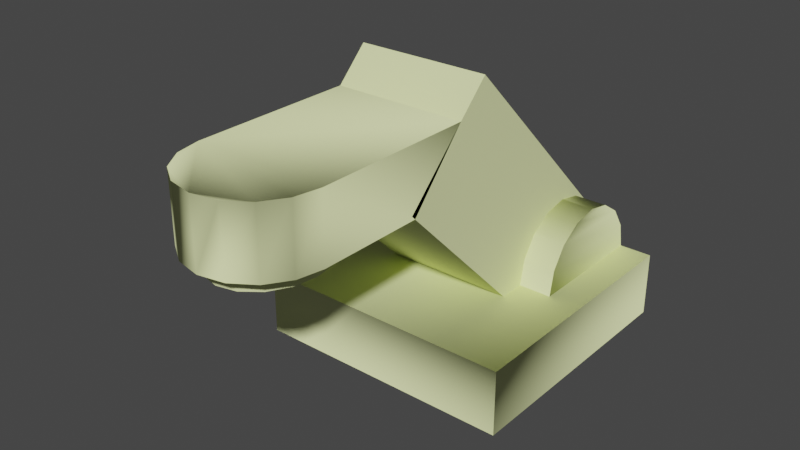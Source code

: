 # Source: dropper.blend  (saved by Blender 3.3.6; exported with 4.5.12 LTS)
import bpy
from mathutils import Matrix  # noqa: F401  (used for matrix-valued properties, if any)

bpy.ops.wm.read_factory_settings(use_empty=True)
scene = bpy.context.scene
scene.name = 'dropper'

# ---- materials (node trees are filled in below, after node groups)
mat_materials_dev_reflectivity_30_vmat = bpy.data.materials.new('materials/dev/reflectivity_30.vmat')
mat_materials_dev_reflectivity_30_vmat.use_transparent_shadow = False
mat_materials_dev_reflectivity_30_vmat.diffuse_color = (0.808, 0.87, 0.4399, 1.0)

# ---- material node trees

# ---- world
world_world = bpy.data.worlds.new('World'); scene.world = world_world
world_world.use_nodes = True; world_world.node_tree.nodes.clear()
_N = world_world.node_tree.nodes; _L = world_world.node_tree.links
n0 = _N.new('ShaderNodeOutputWorld'); n0.name = 'World Output'; n0.location = (300, 300)
n1 = _N.new('ShaderNodeBackground'); n1.name = 'Background'; n1.location = (10, 300)
n1.inputs[0].default_value = (0.05088, 0.05088, 0.05088, 1.0)
_L.new(n1.outputs[0], n0.inputs[0])
n0.is_active_output = True
world_world.color = (0.05088, 0.05088, 0.05088)
world_world.use_sun_shadow = False
world_world.sun_shadow_jitter_overblur = 0.0

# ---- meshes
me_dropper = bpy.data.meshes.new('dropper')
me_dropper.from_pydata([(1.038e-07, -2.375, 1.375), (1.038e-07, -2.375, 1.5), (-0.3465, -2.105, 1.375), (0.3465, -2.105, 1.5), (0.3465, -2.105, 1.375), (-0.375, -1.938, 1.5), (-0.1435, -2.342, 1.5), (0.1435, -2.342, 1.5), (-0.2652, -2.247, 1.5), (0.2652, -2.247, 1.5), (-0.3465, -2.105, 1.5), (-0.3465, -1.77, 1.5), (0.2652, -1.628, 1.5), (0.3465, -1.77, 1.5), (0.375, -1.938, 1.5), (0.375, -1.938, 1.375), (-0.2652, -1.628, 1.5), (-0.2652, -1.628, 1.375), (-0.3465, -1.77, 1.375), (0.3465, -1.77, 1.375), (0.2652, -1.628, 1.375), (0.1435, -2.342, 1.375), (-0.1435, -2.342, 1.375), (-0.2652, -2.247, 1.375), (0.2652, -2.247, 1.375), (-0.375, -1.938, 1.375), (-0.1435, -1.533, 1.375), (0.1435, -1.533, 1.375), (-0.1435, -1.533, 1.5), (6.557e-08, -1.5, 1.375), (6.557e-08, -1.5, 1.5), (0.1435, -1.533, 1.5)], [], [(21, 24, 9, 7), (23, 22, 6, 8), (17, 18, 11, 16), (27, 29, 30, 31), (19, 20, 12, 13), (20, 27, 31, 12), (4, 15, 14, 3), (15, 19, 13, 14), (29, 26, 28, 30), (26, 17, 16, 28), (18, 2, 25), (2, 23, 8, 10), (24, 4, 3, 9), (25, 2, 10, 5), (18, 25, 5, 11), (22, 0, 1, 6), (0, 21, 7, 1), (27, 21, 0, 29), (20, 24, 21, 27), (19, 15, 4), (20, 19, 4, 24), (29, 0, 22, 26), (26, 22, 23, 17), (17, 23, 2, 18)])
me_dropper.polygons.foreach_set('use_smooth', [True] * 24)
_k = set([(0, 21), (0, 22), (1, 6), (1, 7), (2, 23), (2, 25), (3, 9), (3, 14), (4, 15), (4, 24), (5, 10), (5, 11), (6, 8), (7, 9), (8, 10), (11, 16), (12, 13), (12, 31), (13, 14), (15, 19), (16, 28), (17, 18), (17, 26), (18, 25), (19, 20), (20, 27), (21, 24), (22, 23), (26, 29), (27, 29), (28, 30), (30, 31)])
me_dropper.attributes.new('sharp_edge', 'BOOLEAN', 'EDGE').data.foreach_set('value', [ (min(e.vertices), max(e.vertices)) in _k for e in me_dropper.edges])
_uv = me_dropper.uv_layers.new(name='texcoord$0')
_uv.uv.foreach_set('vector', [0.9687, -0.1719, 0.9535, -0.1719, 0.9535, -0.1875, 0.9687, -0.1875, 0.141, -0.1719, 0.1258, -0.1719, 0.1258, -0.1875, 0.141, -0.1875, 0.8195, -0.1719, 0.8018, -0.1719, 0.8018, -0.1875, 0.8195, -0.1875, 0.01598, -0.1719, 0.03391, -0.1719, 0.03391, -0.1875, 0.01598, -0.1875, 0.694, -0.1719, 0.7117, -0.1719, 0.7117, -0.1875, 0.694, -0.1875, 0.07471, -0.1719, 0.08992, -0.1719, 0.08992, -0.1875, 0.07471, -0.1875, -0.2459, -0.1719, -0.225, -0.1719, -0.225, -0.1875, -0.2459, -0.1875, 0.7336, -0.1719, 0.7545, -0.1719, 0.7545, -0.1875, 0.7336, -0.1875, 0.9789, -0.1719, 0.9968, -0.1719, 0.9968, -0.1875, 0.9789, -0.1875, 1.005, -0.1719, 1.02, -0.1719, 1.02, -0.1875, 1.005, -0.1875, -0.2213, -0.04331, -0.2631, -0.04331, -0.2422, -0.04688, 0.6521, -0.1719, 0.6344, -0.1719, 0.6344, -0.1875, 0.6521, -0.1875, 0.7422, -0.1719, 0.7599, -0.1719, 0.7599, -0.1875, 0.7422, -0.1875, 0.7336, -0.1719, 0.7126, -0.1719, 0.7126, -0.1875, 0.7336, -0.1875, -0.2041, -0.1719, -0.225, -0.1719, -0.225, -0.1875, -0.2041, -0.1875, 0.05185, -0.1719, 0.03391, -0.1719, 0.03391, -0.1875, 0.05185, -0.1875, 0.9789, -0.1719, 0.9609, -0.1719, 0.9609, -0.1875, 0.9789, -0.1875, -0.1917, 0.01794, -0.2927, 0.01794, -0.2969, 0.0, -0.1875, 0.0, -0.2035, 0.03315, -0.2809, 0.03315, -0.2927, 0.01794, -0.1917, 0.01794, -0.2213, 0.04331, -0.2422, 0.04688, -0.2631, 0.04331, -0.2035, 0.03315, -0.2213, 0.04331, -0.2631, 0.04331, -0.2809, 0.03315, -0.1875, 0.0, -0.2969, 0.0, -0.2927, -0.01794, -0.1917, -0.01794, -0.1917, -0.01794, -0.2927, -0.01794, -0.2809, -0.03315, -0.2035, -0.03315, -0.2035, -0.03315, -0.2809, -0.03315, -0.2631, -0.04331, -0.2213, -0.04331])
me_dropper.materials.append(mat_materials_dev_reflectivity_30_vmat)
me_dropper.update()
me_dropper.normals_split_custom_set([tuple(v) for v in zip(*[iter([0.4387, -0.8984, -0.02088, 0.7497, -0.6615, -0.02205, 0.7497, -0.6615, -0.02205, 0.4387, -0.8984, -0.02088, -0.74, -0.6727, 0.0, -0.4217, -0.9067, 0.0, -0.4217, -0.9067, -9.335e-06, -0.74, -0.6727, 2.046e-09, -0.751, 0.66, 0.02278, -0.9443, 0.3284, 0.02051, -0.9443, 0.3285, 0.02051, -0.751, 0.6599, 0.02273, 0.4472, 0.8944, 1.244e-05, -2.922e-08, 1.0, 0.0, -2.922e-08, 1.0, 0.0, 0.4472, 0.8944, 0.0, 0.9467, 0.3223, 1.568e-06, 0.7608, 0.649, 8.59e-06, 0.7608, 0.649, 0.0, 0.9467, 0.3223, 0.0, 0.7608, 0.649, 8.59e-06, 0.4472, 0.8944, 1.244e-05, 0.4472, 0.8944, 0.0, 0.7608, 0.649, 0.0, 0.9402, -0.3401, -0.02003, 0.9997, -0.01586, -0.01588, 0.9997, -0.01587, -0.01588, 0.9402, -0.3401, -0.01998, 0.9997, -0.01586, -0.01588, 0.9467, 0.3223, 1.568e-06, 0.9467, 0.3223, 0.0, 0.9997, -0.01587, -0.01588, -2.922e-08, 1.0, 0.0, -0.4298, 0.9026, 0.02151, -0.4298, 0.9026, 0.02151, -2.922e-08, 1.0, 0.0, -0.4298, 0.9026, 0.02151, -0.751, 0.66, 0.02278, -0.751, 0.6599, 0.02273, -0.4298, 0.9026, 0.02151, 7.224e-07, 0.0, -1.0, 7.224e-07, 0.0, -1.0, 0.0, 0.0, -1.0, -0.938, -0.3466, 0.0, -0.74, -0.6727, 0.0, -0.74, -0.6727, 2.046e-09, -0.938, -0.3466, -3.633e-06, 0.7497, -0.6615, -0.02205, 0.9402, -0.3401, -0.02003, 0.9402, -0.3401, -0.01998, 0.7497, -0.6615, -0.02205, -1.0, 1.732e-07, 0.0, -0.938, -0.3466, 0.0, -0.938, -0.3466, -3.633e-06, -1.0, 1.732e-07, 0.0, -0.9443, 0.3284, 0.02051, -1.0, 1.732e-07, 0.0, -1.0, 1.732e-07, 0.0, -0.9443, 0.3285, 0.02051, -0.4217, -0.9067, 0.0, 1.363e-07, -1.0, 0.0, 1.363e-07, -1.0, 0.0, -0.4217, -0.9067, -9.335e-06, 1.363e-07, -1.0, 0.0, 0.4387, -0.8984, -0.02088, 0.4387, -0.8984, -0.02088, 1.363e-07, -1.0, 0.0, 0.0, 0.0, -1.0, 0.0, 0.0, -1.0, 0.0, 0.0, -1.0, 0.0, 0.0, -1.0, 0.0, 0.0, -1.0, 0.0, 0.0, -1.0, 0.0, 0.0, -1.0, 0.0, 0.0, -1.0, 0.0, 0.0, -1.0, 0.0, 0.0, -1.0, 0.0, 0.0, -1.0, 0.0, 0.0, -1.0, 0.0, 0.0, -1.0, 0.0, 0.0, -1.0, 0.0, 0.0, -1.0, 0.0, 0.0, -1.0, 0.0, 0.0, -1.0, -2.304e-07, 0.0, -1.0, -2.304e-07, 0.0, -1.0, -2.304e-07, 0.0, -1.0, -2.304e-07, 0.0, -1.0, -4.116e-07, 0.0, -1.0, -4.116e-07, 0.0, -1.0, -4.116e-07, 0.0, -1.0, -4.116e-07, 0.0, -1.0, 7.224e-07, 0.0, -1.0, 7.224e-07, 0.0, -1.0])] * 3)])
me_base = bpy.data.meshes.new('base')
me_base.from_pydata([(-1.0, 1.0, 0.5), (-1.0, -1.0, 0.0), (1.0, -1.0, 0.0), (-1.0, 1.0, 0.0), (1.0, 1.0, 0.0), (-1.0, -1.0, 0.5), (1.0, -1.0, 0.5), (1.0, 1.0, 0.5)], [], [(3, 0, 7, 4), (4, 2, 1, 3), (5, 0, 3, 1), (2, 4, 7, 6), (6, 5, 1, 2), (5, 6, 7, 0)])
me_base.polygons.foreach_set('use_smooth', [True] * 6)
_k = set([(0, 3), (0, 5), (0, 7), (1, 2), (1, 3), (1, 5), (2, 4), (2, 6), (3, 4), (4, 7), (5, 6), (6, 7)])
me_base.attributes.new('sharp_edge', 'BOOLEAN', 'EDGE').data.foreach_set('value', [ (min(e.vertices), max(e.vertices)) in _k for e in me_base.edges])
_uv = me_base.uv_layers.new(name='texcoord$0')
_uv.uv.foreach_set('vector', [0.125, 0.0, 0.125, -0.0625, -0.125, -0.0625, -0.125, 0.0, 0.125, 0.125, -0.125, 0.125, -0.125, -0.125, 0.125, -0.125, -0.125, -0.0625, 0.125, -0.0625, 0.125, 0.0, -0.125, 0.0, -0.125, 0.0, 0.125, 0.0, 0.125, -0.0625, -0.125, -0.0625, -0.125, -0.0625, 0.125, -0.0625, 0.125, 0.0, -0.125, 0.0, -0.125, -0.125, -0.125, 0.125, 0.125, 0.125, 0.125, -0.125])
me_base.materials.append(mat_materials_dev_reflectivity_30_vmat)
me_base.update()
me_base.normals_split_custom_set([tuple(v) for v in zip(*[iter([0.2425, 0.7735, 0.5855, 0.5855, 0.7735, -0.2425, -0.2425, 0.7735, -0.5855, -0.5855, 0.7735, 0.2425, -0.2425, -0.5855, -0.7735, -0.5855, 0.2425, -0.7735, 0.2425, 0.5855, -0.7735, 0.5855, -0.2425, -0.7735, -0.7735, 0.5855, -0.2425, -0.7735, -0.2425, -0.5855, -0.7735, -0.5855, 0.2425, -0.7735, 0.2425, 0.5855, 0.7735, 0.5855, 0.2425, 0.7735, -0.2425, 0.5855, 0.7735, -0.5855, -0.2425, 0.7735, 0.2425, -0.5855, -0.5855, -0.7735, -0.2425, 0.2425, -0.7735, -0.5855, 0.5855, -0.7735, 0.2425, -0.2425, -0.7735, 0.5855, 0.5855, 0.2425, 0.7735, -0.2425, 0.5855, 0.7735, -0.5855, -0.2425, 0.7735, 0.2425, -0.5855, 0.7735])] * 3)])
me_support = bpy.data.meshes.new('support')
me_support.from_pydata([(-0.75, 0.8536, 0.8536), (-0.75, 0.9619, 0.6913), (0.75, 0.8536, 0.8536), (-0.75, 0.03806, 0.6913), (-0.75, 0.3087, 0.9619), (-0.75, 0.6913, 0.9619), (-0.75, 1.0, 0.5), (0.75, 0.5, 1.0), (0.75, 0.03806, 0.6913), (0.75, 3.278e-08, 0.5), (0.75, 1.0, 0.5), (0.75, 0.9619, 0.6913), (0.75, 0.6913, 0.9619), (-0.75, 0.5, 1.0), (-0.75, 0.1464, 0.8536), (0.75, 0.3087, 0.9619), (-0.75, -3.278e-08, 0.5), (0.75, 0.1464, 0.8536)], [], [(7, 12, 5, 13), (12, 2, 0, 5), (13, 4, 15, 7), (4, 13, 5), (6, 1, 11, 10), (12, 7, 15), (3, 16, 9, 8), (11, 1, 0, 2), (14, 3, 8, 17), (17, 15, 4, 14), (16, 3, 1, 6), (3, 14, 0, 1), (14, 4, 5, 0), (10, 11, 8, 9), (11, 2, 17, 8), (2, 12, 15, 17)])
me_support.polygons.foreach_set('use_smooth', [True] * 16)
_k = set([(0, 1), (0, 5), (1, 6), (2, 11), (2, 12), (3, 14), (3, 16), (4, 13), (4, 14), (5, 13), (6, 10), (6, 16), (7, 12), (7, 15), (8, 9), (8, 17), (9, 10), (9, 16), (10, 11), (15, 17)])
me_support.attributes.new('sharp_edge', 'BOOLEAN', 'EDGE').data.foreach_set('value', [ (min(e.vertices), max(e.vertices)) in _k for e in me_support.edges])
_uv = me_support.uv_layers.new(name='texcoord$0')
_uv.uv.foreach_set('vector', [0.01562, -0.02344, 0.0216, -0.02344, 0.0216, 0.02344, 0.01562, 0.02344, -26.83, -17.64, -161.1, -107.3, -161.1, -107.3, -26.83, -17.64, 0.01562, 0.02344, 0.009646, 0.02344, 0.009646, -0.02344, 0.01562, -0.02344, 0.009646, 0.02344, 0.01562, 0.02344, 0.0216, 0.02344, 0.09375, 0.9614, 0.09375, 0.9375, -0.09375, 0.9375, -0.09375, 0.9614, 0.0216, -0.02344, 0.01562, -0.02344, 0.009646, -0.02344, 0.09375, 0.8897, 0.09375, 0.9136, -0.09375, 0.9136, -0.09375, 0.8897, -0.09375, 0.9713, 0.09375, 0.9713, 0.09375, 0.951, -0.09375, 0.951, 0.09375, 0.8356, 0.09375, 0.8558, -0.09375, 0.8558, -0.09375, 0.8356, -409.1, 274.1, -543.4, 363.8, -543.4, 363.8, -409.1, 274.1, 0.0, 0.02344, 0.001189, 0.02344, 0.03006, 0.02344, 0.03125, 0.02344, 0.001189, 0.02344, 0.004576, 0.02344, 0.02667, 0.02344, 0.03006, 0.02344, 0.004576, 0.02344, 0.009646, 0.02344, 0.0216, 0.02344, 0.02667, 0.02344, 0.03125, -0.02344, 0.03006, -0.02344, 0.001189, -0.02344, 0.0, -0.02344, 0.03006, -0.02344, 0.02667, -0.02344, 0.004576, -0.02344, 0.001189, -0.02344, 0.02667, -0.02344, 0.0216, -0.02344, 0.009646, -0.02344, 0.004576, -0.02344])
me_support.materials.append(mat_materials_dev_reflectivity_30_vmat)
me_support.update()
me_support.normals_split_custom_set([tuple(v) for v in zip(*[iter([-0.4864, 0.4032, 0.7751, -0.01322, 0.8824, 0.4704, 0.469, -0.1004, 0.8775, 0.01738, 0.6315, 0.7751, -0.01322, 0.8824, 0.4704, -0.01674, 0.9926, 0.1202, 0.453, 0.26, 0.8528, 0.469, -0.1004, 0.8775, 0.01738, 0.6315, 0.7751, 0.0162, 0.2912, 0.9565, -0.4883, 0.07995, 0.869, -0.4864, 0.4032, 0.7751, -0.8048, -0.4861, -0.3407, -0.8073, -0.5759, -0.129, -0.8048, 0.1498, -0.5743, -0.1255, 0.7072, 0.6957, 0.0154, 0.9675, -0.2525, -0.464, 0.8843, -0.05174, 0.1255, 0.7072, 0.6957, 0.8048, -0.5842, 0.1052, 0.8073, -0.3359, -0.4852, 0.8048, -0.1264, -0.5799, 0.4457, -0.8923, -0.07116, -0.2901, -0.7203, 0.6301, 0.2897, -0.7203, 0.6303, -0.01256, -0.5055, 0.8627, -0.464, 0.8843, -0.05174, 0.0154, 0.9675, -0.2525, 0.453, 0.26, 0.8528, -0.01674, 0.9926, 0.1202, 0.453, -0.8528, 0.26, 0.4457, -0.8923, -0.07116, -0.01256, -0.5055, 0.8627, -0.01668, -0.1202, 0.9926, -0.01668, -0.1202, 0.9926, -0.4883, 0.07995, 0.869, 0.0162, 0.2912, 0.9565, 0.453, -0.8528, 0.26, -0.8294, 0.4707, -0.3008, -0.8263, 0.545, 0.1421, -0.8263, -0.3233, 0.4612, -0.8294, -0.5432, -0.1307, -0.8263, 0.545, 0.1421, -0.8174, 0.5711, -0.07588, -0.8174, -0.07588, -0.5711, -0.8263, -0.3233, 0.4612, -0.8174, 0.5711, -0.07588, -0.8048, -0.4861, -0.3407, -0.8048, 0.1498, -0.5743, -0.8174, -0.07588, -0.5711, 0.8294, -0.5432, -0.1307, 0.8263, -0.5503, 0.12, 0.8263, -0.09981, -0.5543, 0.8294, 0.471, -0.3005, 0.8263, -0.5503, 0.12, 0.8174, -0.4865, 0.3086, 0.8174, -0.3086, -0.4864, 0.8263, -0.09981, -0.5543, 0.8174, -0.4865, 0.3086, 0.8048, -0.5842, 0.1052, 0.8048, -0.1264, -0.5799, 0.8174, -0.3086, -0.4864])] * 3)])
me_arm = bpy.data.meshes.new('arm')
me_arm.from_pydata([(-0.5, 0.8839, 0.8232), (0.5, 0.1768, 0.1161), (-0.5, -0.5303, 2.237), (0.5, -0.5303, 2.237), (-0.5, 0.1768, 0.1161), (0.5, -1.237, 1.53), (0.5, 0.8839, 0.8232), (-0.5, -1.237, 1.53)], [], [(2, 7, 5, 3), (6, 0, 2, 3), (2, 0, 4, 7), (5, 7, 4, 1), (1, 6, 3, 5), (6, 1, 4, 0)])
me_arm.polygons.foreach_set('use_smooth', [True] * 6)
_k = set([(0, 2), (0, 4), (0, 6), (1, 4), (1, 5), (1, 6), (2, 3), (2, 7), (3, 5), (3, 6), (4, 7), (5, 7)])
me_arm.attributes.new('sharp_edge', 'BOOLEAN', 'EDGE').data.foreach_set('value', [ (min(e.vertices), max(e.vertices)) in _k for e in me_arm.edges])
_uv = me_arm.uv_layers.new(name='texcoord$0')
_uv.uv.foreach_set('vector', [0.8712, -0.0625, 0.7828, -0.0625, 0.7828, 0.0625, 0.8712, 0.0625, -0.0625, 0.9596, 0.0625, 0.9596, 0.0625, 0.7828, -0.0625, 0.7828, -0.06629, -0.2797, 0.1105, -0.1029, 0.0221, -0.01451, -0.1547, -0.1913, -0.0625, -0.1288, 0.0625, -0.1288, 0.0625, 0.04799, -0.0625, 0.04799, 0.0221, -0.01451, 0.1105, -0.1029, -0.06629, -0.2797, -0.1547, -0.1913, 1.07, 0.0625, 0.9817, 0.0625, 0.9817, -0.0625, 1.07, -0.0625])
me_arm.materials.append(mat_materials_dev_reflectivity_30_vmat)
me_arm.update()
me_arm.normals_split_custom_set([tuple(v) for v in zip(*[iter([4.729e-10, -0.7182, 0.6958, 7.616e-07, -0.7182, 0.6958, -7.57e-07, -0.7182, 0.6958, 2.585e-09, -0.7182, 0.6958, 6.936e-10, 0.6958, 0.7182, 7.093e-10, 0.6958, 0.7182, 7.616e-07, 0.6958, 0.7182, -7.577e-07, 0.6958, 0.7182, -1.0, -2.98e-08, -5.268e-09, -1.0, -2.98e-08, -5.268e-09, -1.0, -2.98e-08, -5.268e-09, -1.0, -2.98e-08, -5.268e-09, -1.919e-09, -0.6958, -0.7182, -2.203e-09, -0.6958, -0.7182, 7.595e-07, -0.6958, -0.7182, -7.602e-07, -0.6958, -0.7182, 1.0, 0.0, 1.581e-08, 1.0, 0.0, 1.581e-08, 1.0, 0.0, 1.581e-08, 1.0, 0.0, 1.581e-08, -7.585e-07, 0.7182, -0.6958, 3.592e-10, 0.7182, -0.6958, -9.457e-10, 0.7182, -0.6958, 7.616e-07, 0.7182, -0.6958])] * 3)])
me_head = bpy.data.meshes.new('head')
me_head.from_pydata([(1.093e-07, -2.5, 2.0), (-0.1913, -2.462, 1.5), (1.093e-07, -2.5, 1.5), (0.1913, -2.462, 2.0), (0.1913, -2.462, 1.5), (-0.4619, -2.191, 2.0), (-0.4619, -2.191, 1.5), (-0.3536, -2.354, 1.5), (-0.3536, -2.354, 2.0), (-0.1913, -2.462, 2.0), (-0.5, -2.0, 2.0), (0.5, -0.7671, 2.0), (0.4619, -2.191, 2.0), (0.5, -2.0, 2.0), (0.4619, -2.191, 1.5), (0.3536, -2.354, 1.5), (0.3536, -2.354, 2.0), (-0.5, -0.7671, 2.0), (0.5, -2.0, 1.5), (-0.5, -2.0, 1.5), (-0.5, -1.206, 1.5), (0.5, -1.206, 1.5)], [], [(7, 1, 9, 8), (4, 15, 16, 3), (12, 16, 15, 14), (19, 6, 5, 10), (6, 19, 18, 14, 15, 4, 2, 1, 7), (20, 19, 10, 17), (13, 10, 5, 8, 9, 0, 3, 16, 12), (1, 2, 0, 9), (14, 18, 13, 12), (3, 0, 2, 4), (21, 11, 13, 18), (11, 17, 10, 13), (6, 7, 8, 5), (20, 21, 18, 19)])
me_head.polygons.foreach_set('use_smooth', [True] * 14)
_k = set([(0, 3), (0, 9), (1, 2), (1, 7), (2, 4), (3, 16), (4, 15), (5, 8), (5, 10), (6, 7), (6, 19), (8, 9), (10, 17), (11, 13), (11, 17), (11, 21), (12, 13), (12, 16), (14, 15), (14, 18), (17, 20), (18, 21), (19, 20), (20, 21)])
me_head.attributes.new('sharp_edge', 'BOOLEAN', 'EDGE').data.foreach_set('value', [ (min(e.vertices), max(e.vertices)) in _k for e in me_head.edges])
_uv = me_head.uv_layers.new(name='texcoord$0')
_uv.uv.foreach_set('vector', [0.1405, -0.1875, 0.1202, -0.1875, 0.1202, -0.25, 0.1405, -0.25, 0.9569, -0.1875, 0.9366, -0.1875, 0.9366, -0.25, 0.9569, -0.25, 0.7452, -0.25, 0.725, -0.25, 0.725, -0.1875, 0.7452, -0.1875, 0.7213, -0.1875, 0.6974, -0.1875, 0.6974, -0.25, 0.7213, -0.25, -0.2739, -0.05774, -0.25, -0.0625, -0.25, 0.0625, -0.2739, 0.05774, -0.2942, 0.04419, -0.3077, 0.02392, -0.3125, 0.0, -0.3077, -0.02392, -0.2942, -0.04419, -0.05631, -0.1875, -0.2402, -0.1875, -0.2402, -0.25, -0.04099, -0.25, -0.25, 0.0625, -0.25, -0.0625, -0.2739, -0.05774, -0.2942, -0.04419, -0.3077, -0.02392, -0.3125, 0.0, -0.3077, 0.02392, -0.2942, 0.04419, -0.2739, 0.05774, 0.05259, -0.1875, 0.02868, -0.1875, 0.02868, -0.25, 0.05259, -0.25, 0.7452, -0.1875, 0.7692, -0.1875, 0.7692, -0.25, 0.7452, -0.25, 0.9569, -0.25, 0.9808, -0.25, 0.9808, -0.1875, 0.9569, -0.1875, 0.9193, -0.1875, 0.9346, -0.25, 0.7354, -0.25, 0.7354, -0.1875, -0.04688, 0.0625, -0.04688, -0.0625, -0.25, -0.0625, -0.25, 0.0625, 0.6298, -0.1875, 0.6095, -0.1875, 0.6095, -0.25, 0.6298, -0.25, -0.0625, -0.0625, -0.0625, 0.0625, -0.25, 0.0625, -0.25, -0.0625])
me_head.materials.append(mat_materials_dev_reflectivity_30_vmat)
me_head.update()
me_head.normals_split_custom_set([tuple(v) for v in zip(*[iter([-0.2447, -0.8516, 0.4637, -0.8802, -0.4744, 0.01314, -0.6721, -0.5606, -0.4837, -0.9947, -0.1015, -0.01714, 0.6839, -0.5636, 0.4633, 0.9935, -0.1139, 0.0, 0.2435, -0.8414, -0.4824, -0.2982, -0.9545, 0.0, 0.5457, -0.6889, -0.4772, 0.2435, -0.8414, -0.4824, 0.9935, -0.1139, 0.0, 0.9612, 0.2759, 0.0, -0.8421, 0.3886, 0.374, -0.9578, 0.2869, 0.01611, -0.8708, 0.07675, -0.4856, -0.8007, -0.03137, -0.5982, 0.3387, -0.4833, -0.8073, 0.4263, -0.3922, -0.8151, -0.4347, -0.3748, -0.8189, -0.323, -0.4835, -0.8136, -0.4829, -0.3226, -0.8141, -0.4994, 0.2978, -0.8136, 0.3475, 0.4769, -0.8073, 0.5808, -0.1046, -0.8073, 0.07773, 0.585, -0.8073, -0.829, -0.5592, 2.138e-08, -0.8421, 0.3886, 0.374, -0.8007, -0.03137, -0.5982, -0.8281, -0.08261, -0.5544, -1.119e-07, 0.5846, 0.8113, 0.5791, 0.01405, 0.8151, 0.5766, -0.1257, 0.8073, 0.4983, -0.3161, 0.8073, 0.4979, 0.3168, 0.8073, -0.3475, 0.4769, 0.8073, 0.4979, 0.3327, 0.8009, -0.09299, 0.5922, 0.8004, -0.3072, 0.514, 0.8009, -0.8802, -0.4744, 0.01314, -0.4164, -0.7752, 0.4751, 0.4164, -0.7752, -0.4751, -0.6721, -0.5606, -0.4837, 0.9612, 0.2759, 0.0, 0.8444, 0.3711, 0.3863, 0.7327, -0.6806, -1.108e-08, 0.5457, -0.6889, -0.4772, -0.2982, -0.9545, 0.0, 0.4164, -0.7752, -0.4751, -0.4164, -0.7752, 0.4751, 0.6839, -0.5636, 0.4633, 0.829, -0.5592, 2.101e-05, 0.8281, -0.08259, -0.5544, 0.7327, -0.6806, -1.108e-08, 0.8444, 0.3711, 0.3863, 0.2669, -0.4929, 0.8281, -0.2669, -0.4929, 0.8281, 0.5791, 0.01405, 0.8151, -1.119e-07, 0.5846, 0.8113, -0.9578, 0.2869, 0.01611, -0.2447, -0.8516, 0.4637, -0.9947, -0.1015, -0.01714, -0.8708, 0.07675, -0.4856, 0.5592, 6.666e-08, -0.829, -0.5592, -8.418e-08, -0.829, -0.4347, -0.3748, -0.8189, 0.4263, -0.3922, -0.8151])] * 3)])

# ---- objects
ob_dropper = bpy.data.objects.new('dropper', me_dropper)
ob_base = bpy.data.objects.new('base', me_base)
ob_support = bpy.data.objects.new('support', me_support)
ob_arm = bpy.data.objects.new('arm', me_arm)
ob_head = bpy.data.objects.new('head', me_head)

# ---- transforms, parenting, visibility, modifiers, constraints
ob_dropper.location = (0.0, 0.0, 0.0)
ob_base.location = (0.0, 0.0, 0.0)
ob_support.location = (0.0, 0.0, 0.0)
ob_arm.location = (0.0, 0.0, 0.0)
ob_head.location = (0.0, 0.0, 0.0)

# ---- collection membership
scene.collection.objects.link(ob_dropper)
scene.collection.objects.link(ob_base)
scene.collection.objects.link(ob_support)
scene.collection.objects.link(ob_arm)
scene.collection.objects.link(ob_head)

# ---- scene / render settings (as saved in the file)
scene.frame_start = 1; scene.frame_end = 250; scene.frame_set(130)
scene.render.engine = 'BLENDER_EEVEE_NEXT'
scene.cycles.sampling_pattern = 'TABULATED_SOBOL'
scene.cycles.use_light_tree = False
scene.view_settings.view_transform = 'Filmic'
bpy.context.view_layer.update()

# ---- added for rendering (the .blend has no active camera and no usable light): camera, sun
cam_auto = bpy.data.cameras.new('AutoCamera')
cam_auto.lens = 50.0
cam_auto.sensor_width = 36.0
cam_auto.clip_end = 1000.0
ob_auto_camera = bpy.data.objects.new('AutoCamera', cam_auto)
scene.collection.objects.link(ob_auto_camera)
ob_auto_camera.location = (4.26569, -5.86883, 4.53127)
ob_auto_camera.rotation_euler = (1.09748, -7.21219e-08, 0.694738)
scene.camera = ob_auto_camera
light_auto_sun = bpy.data.lights.new('AutoSun', 'SUN')
light_auto_sun.energy = 3.0
light_auto_sun.angle = 0.0523599
ob_auto_sun = bpy.data.objects.new('AutoSun', light_auto_sun)
scene.collection.objects.link(ob_auto_sun)
ob_auto_sun.rotation_euler = (0.872665, 0.174533, 0.523599)
bpy.context.view_layer.update()
